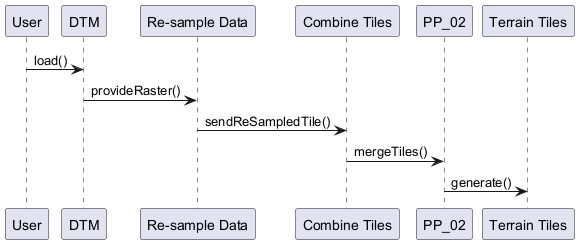

The diagram above was rendered by PlantUML. Its source (embedded in the PNG):
@startuml
participant User
participant DTM
participant "Re-sample Data"
participant "Combine Tiles"
participant PP_02
participant "Terrain Tiles"

User -> DTM: load()
DTM -> "Re-sample Data": provideRaster()
"Re-sample Data" -> "Combine Tiles": sendReSampledTile()
"Combine Tiles" -> PP_02: mergeTiles()
PP_02 -> "Terrain Tiles": generate()
@enduml